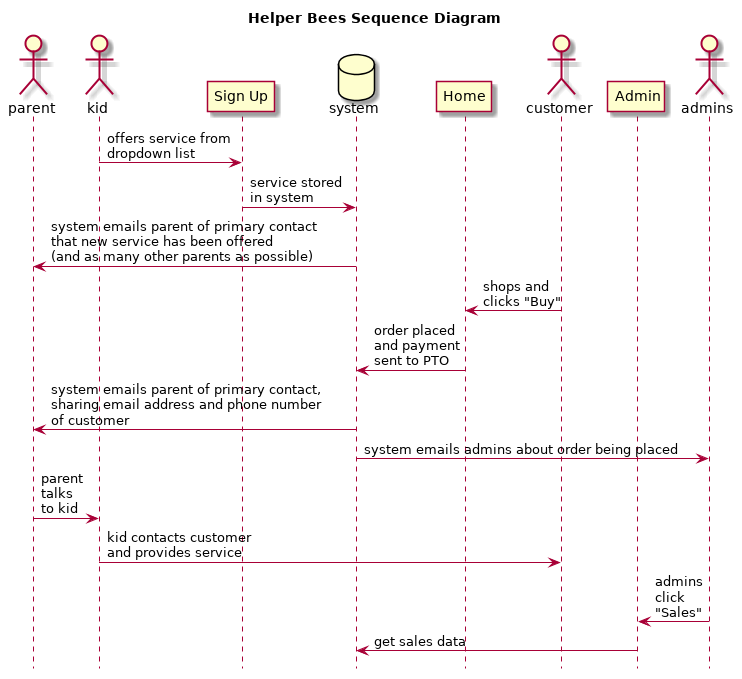

The diagram above was rendered by PlantUML. Its source (embedded in the PNG):
@startuml

hide footbox
title Helper Bees Sequence Diagram

actor parent
actor kid
participant "Sign Up"
database system
participant "Home"
kid -> "Sign Up" : offers service from\ndropdown list
"Sign Up" -> system : service stored\nin system
system -> parent : system emails parent of primary contact\nthat new service has been offered\n(and as many other parents as possible)

actor customer
participant "Admin"
actor admins
customer -> "Home" : shops and\nclicks "Buy"
"Home" -> system : order placed\nand payment\nsent to PTO
system -> parent : system emails parent of primary contact,\nsharing email address and phone number\nof customer
system -> admins : system emails admins about order being placed
parent -> kid : parent\ntalks\nto kid
kid -> customer : kid contacts customer\nand provides service
admins -> "Admin" : admins\nclick\n"Sales"
"Admin" -> system : get sales data

@enduml